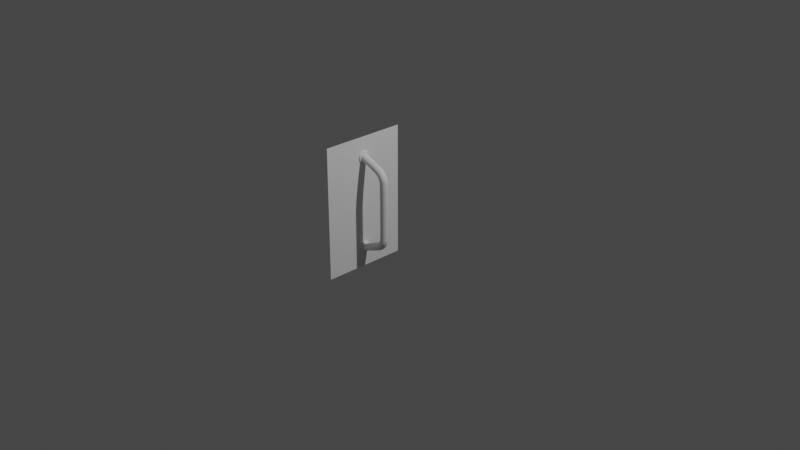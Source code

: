 # Source: fortnite-handle.blend  (saved by Blender 2.83.20; exported with 4.5.12 LTS)
import bpy
from mathutils import Matrix  # noqa: F401  (used for matrix-valued properties, if any)

bpy.ops.wm.read_factory_settings(use_empty=True)
scene = bpy.context.scene
scene.name = 'Scene'

# ---- collections
col_collection = bpy.data.collections.new('Collection'); scene.collection.children.link(col_collection)
col_handle = bpy.data.collections.new('Handle'); scene.collection.children.link(col_handle)

# ---- world
world_world = bpy.data.worlds.new('World'); scene.world = world_world
world_world.use_nodes = True; world_world.node_tree.nodes.clear()
_N = world_world.node_tree.nodes; _L = world_world.node_tree.links
n0 = _N.new('ShaderNodeOutputWorld'); n0.name = 'World Output'; n0.location = (300, 300)
n1 = _N.new('ShaderNodeBackground'); n1.name = 'Background'; n1.location = (10, 300)
n1.inputs[0].default_value = (0.05088, 0.05088, 0.05088, 1.0)
_L.new(n1.outputs[0], n0.inputs[0])
n0.is_active_output = True
world_world.color = (0.05088, 0.05088, 0.05088)
world_world.use_sun_shadow = False
world_world.sun_shadow_jitter_overblur = 0.0

# ---- cameras
cam_camera = bpy.data.cameras.new('Camera')
cam_camera.clip_end = 100.0
cam_camera.ortho_scale = 7.314

# ---- lights
light_light = bpy.data.lights.new('Light', 'POINT')
light_light.transmission_factor = 0.0
light_light.energy = 1000.0
light_light.shadow_soft_size = 0.1
light_light.shadow_maximum_resolution = 0.006
light_light.use_absolute_resolution = True

# ---- meshes
me_plane_001 = bpy.data.meshes.new('Plane.001')
me_plane_001.from_pydata([(-1.0, -0.05109, -0.9297), (-1.0, -0.08267, -0.9731), (-1.0, -0.08267, -1.027), (-1.0, -0.05109, -1.07), (-1.0, 5.049e-08, -1.087), (-1.0, 0.05109, -1.07), (-1.0, 0.08267, -1.027), (-1.0, 0.08267, -0.9731), (-1.0, 0.05109, -0.9297), (-1.0, 4.289e-08, -0.9131), (-0.6288, -0.0529, -0.7767), (-0.6088, -0.0856, -0.817), (-0.5842, -0.0856, -0.8669), (-0.5643, -0.0529, -0.9072), (-0.5566, 5.655e-08, -0.9226), (-0.5643, 0.0529, -0.9072), (-0.5842, 0.0856, -0.8669), (-0.6088, 0.0856, -0.817), (-0.6288, 0.0529, -0.7767), (-0.6364, 2.156e-08, -0.7613), (-0.5794, -0.0529, -0.7474), (-0.5508, -0.0856, -0.7821), (-0.5153, -0.0856, -0.825), (-0.4867, -0.0529, -0.8597), (-0.4757, 5.716e-08, -0.8729), (-0.4867, 0.0529, -0.8597), (-0.5153, 0.0856, -0.825), (-0.5508, 0.0856, -0.7821), (-0.5794, 0.0529, -0.7474), (-0.5904, 2.129e-08, -0.7342), (-0.5394, -0.0529, -0.7028), (-0.5022, -0.0856, -0.7282), (-0.4563, -0.0856, -0.7595), (-0.4191, -0.0529, -0.7849), (-0.4049, 5.417e-08, -0.7946), (-0.4191, 0.0529, -0.7849), (-0.4563, 0.0856, -0.7595), (-0.5022, 0.0856, -0.7282), (-0.5394, 0.0529, -0.7028), (-0.5536, 1.993e-08, -0.6931), (-0.5125, -0.0529, -0.6493), (-0.4697, -0.0856, -0.6633), (-0.4169, -0.0856, -0.6807), (-0.3742, -0.0529, -0.6947), (-0.3578, 4.853e-08, -0.7001), (-0.3742, 0.0529, -0.6947), (-0.4169, 0.0856, -0.6807), (-0.4697, 0.0856, -0.6633), (-0.5125, 0.0529, -0.6493), (-0.5288, 1.86e-08, -0.6439), (-0.5033, -0.0529, -0.5927), (-0.4584, -0.0856, -0.5966), (-0.403, -0.0856, -0.6013), (-0.3582, -0.0529, -0.6051), (-0.341, 4.462e-08, -0.6066), (-0.3582, 0.0529, -0.6051), (-0.403, 0.0856, -0.6013), (-0.4584, 0.0856, -0.5966), (-0.5033, 0.0529, -0.5927), (-0.5204, 1.485e-08, -0.5912), (-0.5033, -0.0529, 0.5927), (-0.4584, -0.0856, 0.5966), (-0.403, -0.0856, 0.6013), (-0.3582, -0.0529, 0.6051), (-0.341, -2.344e-08, 0.6066), (-0.3582, 0.0529, 0.6051), (-0.403, 0.0856, 0.6013), (-0.4584, 0.0856, 0.5966), (-0.5033, 0.0529, 0.5927), (-0.5204, -5.187e-08, 0.5912), (-0.5125, -0.0529, 0.6493), (-0.4697, -0.0856, 0.6633), (-0.4169, -0.0856, 0.6807), (-0.3742, -0.0529, 0.6947), (-0.3578, -2.898e-08, 0.7001), (-0.3742, 0.0529, 0.6947), (-0.4169, 0.0856, 0.6807), (-0.4697, 0.0856, 0.6633), (-0.5125, 0.0529, 0.6493), (-0.5288, -5.399e-08, 0.6439), (-0.5394, -0.0529, 0.7028), (-0.5022, -0.0856, 0.7282), (-0.4563, -0.0856, 0.7595), (-0.4191, -0.0529, 0.7849), (-0.4049, -3.089e-08, 0.7946), (-0.4191, 0.0529, 0.7849), (-0.4563, 0.0856, 0.7595), (-0.5022, 0.0856, 0.7282), (-0.5394, 0.0529, 0.7028), (-0.5536, -5.812e-08, 0.6931), (-0.5794, -0.0529, 0.7474), (-0.5508, -0.0856, 0.7821), (-0.5153, -0.0856, 0.825), (-0.4867, -0.0529, 0.8597), (-0.4757, -3.667e-08, 0.8729), (-0.4867, 0.0529, 0.8597), (-0.5153, 0.0856, 0.825), (-0.5508, 0.0856, 0.7821), (-0.5794, 0.0529, 0.7474), (-0.5904, -5.854e-08, 0.7342), (-0.6288, -0.0529, 0.7767), (-0.6088, -0.0856, 0.817), (-0.5842, -0.0856, 0.8669), (-0.5643, -0.0529, 0.9072), (-0.5566, -3.793e-08, 0.9226), (-0.5643, 0.0529, 0.9072), (-0.5842, 0.0856, 0.8669), (-0.6088, 0.0856, 0.817), (-0.6288, 0.0529, 0.7767), (-0.6364, -5.881e-08, 0.7613), (-1.0, -0.05109, 0.9297), (-1.0, -0.08267, 0.9731), (-1.0, -0.08267, 1.027), (-1.0, -0.05109, 1.07), (-1.0, -3.693e-08, 1.087), (-1.0, 0.05109, 1.07), (-1.0, 0.08267, 1.027), (-1.0, 0.08267, 0.9731), (-1.0, 0.05109, 0.9297), (-1.0, -4.453e-08, 0.9131), (-1.0, -0.07885, -0.8915), (-1.0, -0.1276, -0.9585), (-1.0, -0.1276, -1.041), (-1.0, -0.07885, -1.109), (-1.0, 5.377e-08, -1.134), (-1.0, 0.07886, -1.109), (-1.0, 0.1276, -1.041), (-1.0, 0.1276, -0.9585), (-1.0, 0.07886, -0.8915), (-1.0, 4.204e-08, -0.8658), (-1.0, -0.07886, 0.8915), (-1.0, -0.1276, 0.9585), (-1.0, -0.1276, 1.041), (-1.0, -0.07886, 1.109), (-1.0, -3.487e-08, 1.134), (-1.0, 0.07885, 1.109), (-1.0, 0.1276, 1.041), (-1.0, 0.1276, 0.9585), (-1.0, 0.07885, 0.8915), (-1.0, -4.66e-08, 0.8658), (-1.039, -0.07885, -0.8915), (-1.039, -0.1276, -0.9585), (-1.039, -0.1276, -1.041), (-1.039, -0.07885, -1.109), (-1.039, 5.377e-08, -1.134), (-1.039, 0.07886, -1.109), (-1.039, 0.1276, -1.041), (-1.039, 0.1276, -0.9585), (-1.039, 0.07886, -0.8915), (-1.039, 4.204e-08, -0.8658), (-1.039, -0.07886, 0.8915), (-1.039, -0.1276, 0.9585), (-1.039, -0.1276, 1.041), (-1.039, -0.07886, 1.109), (-1.039, -3.487e-08, 1.134), (-1.039, 0.07885, 1.109), (-1.039, 0.1276, 1.041), (-1.039, 0.1276, 0.9585), (-1.039, 0.07885, 0.8915), (-1.039, -4.66e-08, 0.8658), (-0.9971, -0.05111, 0.9285), (-0.9972, -4.464e-08, 0.9119), (-0.997, -0.0827, 0.9719), (-0.9968, -0.0827, 1.026), (-0.9966, -0.05111, 1.069), (-0.9966, -3.694e-08, 1.086), (-0.9966, 0.05111, 1.069), (-0.9968, 0.0827, 1.026), (-0.997, 0.0827, 0.9719), (-0.9971, 0.05111, 0.9285), (-1.0, -0.05482, 0.9246), (-1.0, -4.481e-08, 0.9067), (-1.0, 0.08869, 0.9712), (-1.0, 0.08869, 1.029), (-1.0, -3.665e-08, 1.093), (-1.0, -0.05482, 1.075), (-1.0, 0.05482, 0.9246), (-1.0, -0.08869, 0.9712), (-1.0, 0.05482, 1.075), (-1.0, -0.08869, 1.029), (-0.9953, -0.05112, -0.9277), (-0.9954, 4.262e-08, -0.9111), (-0.995, -0.08271, -0.9711), (-0.9947, -0.08271, -1.025), (-0.9944, -0.05112, -1.068), (-0.9943, 5.057e-08, -1.085), (-0.9944, 0.05112, -1.068), (-0.9947, 0.08271, -1.025), (-0.995, 0.08271, -0.9711), (-0.9953, 0.05112, -0.9277), (-1.0, -0.05543, -0.9237), (-1.0, -0.08969, -0.9709), (-1.0, 0.05543, -1.076), (-1.0, 0.08969, -1.029), (-1.0, -0.05543, -1.076), (-1.0, 5.1e-08, -1.094), (-1.0, 0.05543, -0.9237), (-1.0, 4.276e-08, -0.9057), (-1.0, -0.08969, -1.029), (-1.0, 0.08969, -0.9709)], [], [(180, 10, 19, 181), (182, 11, 10, 180), (183, 12, 11, 182), (184, 13, 12, 183), (185, 14, 13, 184), (186, 15, 14, 185), (187, 16, 15, 186), (188, 17, 16, 187), (189, 18, 17, 188), (181, 19, 18, 189), (10, 20, 29, 19), (11, 21, 20, 10), (12, 22, 21, 11), (13, 23, 22, 12), (14, 24, 23, 13), (15, 25, 24, 14), (16, 26, 25, 15), (17, 27, 26, 16), (18, 28, 27, 17), (19, 29, 28, 18), (20, 30, 39, 29), (21, 31, 30, 20), (22, 32, 31, 21), (23, 33, 32, 22), (24, 34, 33, 23), (25, 35, 34, 24), (26, 36, 35, 25), (27, 37, 36, 26), (28, 38, 37, 27), (29, 39, 38, 28), (30, 40, 49, 39), (31, 41, 40, 30), (32, 42, 41, 31), (33, 43, 42, 32), (34, 44, 43, 33), (35, 45, 44, 34), (36, 46, 45, 35), (37, 47, 46, 36), (38, 48, 47, 37), (39, 49, 48, 38), (40, 50, 59, 49), (41, 51, 50, 40), (42, 52, 51, 41), (43, 53, 52, 42), (44, 54, 53, 43), (45, 55, 54, 44), (46, 56, 55, 45), (47, 57, 56, 46), (48, 58, 57, 47), (49, 59, 58, 48), (50, 60, 69, 59), (51, 61, 60, 50), (52, 62, 61, 51), (53, 63, 62, 52), (54, 64, 63, 53), (55, 65, 64, 54), (56, 66, 65, 55), (57, 67, 66, 56), (58, 68, 67, 57), (59, 69, 68, 58), (60, 70, 79, 69), (61, 71, 70, 60), (62, 72, 71, 61), (63, 73, 72, 62), (64, 74, 73, 63), (65, 75, 74, 64), (66, 76, 75, 65), (67, 77, 76, 66), (68, 78, 77, 67), (69, 79, 78, 68), (70, 80, 89, 79), (71, 81, 80, 70), (72, 82, 81, 71), (73, 83, 82, 72), (74, 84, 83, 73), (75, 85, 84, 74), (76, 86, 85, 75), (77, 87, 86, 76), (78, 88, 87, 77), (79, 89, 88, 78), (80, 90, 99, 89), (81, 91, 90, 80), (82, 92, 91, 81), (83, 93, 92, 82), (84, 94, 93, 83), (85, 95, 94, 84), (86, 96, 95, 85), (87, 97, 96, 86), (88, 98, 97, 87), (89, 99, 98, 88), (90, 100, 109, 99), (91, 101, 100, 90), (92, 102, 101, 91), (93, 103, 102, 92), (94, 104, 103, 93), (95, 105, 104, 94), (96, 106, 105, 95), (97, 107, 106, 96), (98, 108, 107, 97), (99, 109, 108, 98), (160, 110, 119, 161), (162, 111, 110, 160), (163, 112, 111, 162), (164, 113, 112, 163), (165, 114, 113, 164), (166, 115, 114, 165), (167, 116, 115, 166), (168, 117, 116, 167), (169, 118, 117, 168), (161, 119, 118, 169), (171, 170, 130, 139), (173, 172, 137, 136), (191, 190, 120, 121), (193, 192, 125, 126), (175, 174, 134, 133), (195, 194, 123, 124), (197, 196, 128, 129), (172, 176, 138, 137), (170, 177, 131, 130), (176, 171, 139, 138), (198, 191, 121, 122), (199, 193, 126, 127), (174, 178, 135, 134), (190, 197, 129, 120), (192, 195, 124, 125), (177, 179, 132, 131), (178, 173, 136, 135), (194, 198, 122, 123), (196, 199, 127, 128), (179, 175, 133, 132), (123, 122, 142, 143), (137, 138, 158, 157), (130, 131, 151, 150), (124, 123, 143, 144), (138, 139, 159, 158), (131, 132, 152, 151), (125, 124, 144, 145), (132, 133, 153, 152), (126, 125, 145, 146), (133, 134, 154, 153), (127, 126, 146, 147), (120, 129, 149, 140), (134, 135, 155, 154), (128, 127, 147, 148), (121, 120, 140, 141), (135, 136, 156, 155), (129, 128, 148, 149), (122, 121, 141, 142), (136, 137, 157, 156), (139, 130, 150, 159), (109, 161, 169, 108), (108, 169, 168, 107), (107, 168, 167, 106), (106, 167, 166, 105), (105, 166, 165, 104), (104, 165, 164, 103), (103, 164, 163, 102), (102, 163, 162, 101), (101, 162, 160, 100), (100, 160, 161, 109), (112, 113, 175, 179), (115, 116, 173, 178), (111, 112, 179, 177), (114, 115, 178, 174), (118, 119, 171, 176), (110, 111, 177, 170), (117, 118, 176, 172), (113, 114, 174, 175), (116, 117, 172, 173), (119, 110, 170, 171), (9, 181, 189, 8), (8, 189, 188, 7), (7, 188, 187, 6), (6, 187, 186, 5), (5, 186, 185, 4), (4, 185, 184, 3), (3, 184, 183, 2), (2, 183, 182, 1), (1, 182, 180, 0), (0, 180, 181, 9), (8, 7, 199, 196), (3, 2, 198, 194), (5, 4, 195, 192), (0, 9, 197, 190), (7, 6, 193, 199), (2, 1, 191, 198), (9, 8, 196, 197), (4, 3, 194, 195), (6, 5, 192, 193), (1, 0, 190, 191)])
me_plane_001.polygons.foreach_set('use_smooth', [True] * 190)
_uv = me_plane_001.uv_layers.new(name='UVMap')
_uv.uv.foreach_set('vector', [0.00116, 1.0, 0.09091, 1.0, 0.09091, 0.9, 0.00116, 0.9, 0.00116, 0.1, 0.09091, 0.1, 0.09091, 0.0, 0.00116, 0.0, 0.00116, 0.2, 0.09091, 0.2, 0.09091, 0.1, 0.00116, 0.1, 0.00116, 0.3, 0.09091, 0.3, 0.09091, 0.2, 0.00116, 0.2, 0.00116, 0.4, 0.09091, 0.4, 0.09091, 0.3, 0.00116, 0.3, 0.00116, 0.5, 0.09091, 0.5, 0.09091, 0.4, 0.00116, 0.4, 0.00116, 0.6, 0.09091, 0.6, 0.09091, 0.5, 0.00116, 0.5, 0.00116, 0.7, 0.09091, 0.7, 0.09091, 0.6, 0.00116, 0.6, 0.00116, 0.8, 0.09091, 0.8, 0.09091, 0.7, 0.00116, 0.7, 0.00116, 0.9, 0.09091, 0.9, 0.09091, 0.8, 0.00116, 0.8, 0.09091, 1.0, 0.1818, 1.0, 0.1818, 0.9, 0.09091, 0.9, 0.09091, 0.1, 0.1818, 0.1, 0.1818, 0.0, 0.09091, 0.0, 0.09091, 0.2, 0.1818, 0.2, 0.1818, 0.1, 0.09091, 0.1, 0.09091, 0.3, 0.1818, 0.3, 0.1818, 0.2, 0.09091, 0.2, 0.09091, 0.4, 0.1818, 0.4, 0.1818, 0.3, 0.09091, 0.3, 0.09091, 0.5, 0.1818, 0.5, 0.1818, 0.4, 0.09091, 0.4, 0.09091, 0.6, 0.1818, 0.6, 0.1818, 0.5, 0.09091, 0.5, 0.09091, 0.7, 0.1818, 0.7, 0.1818, 0.6, 0.09091, 0.6, 0.09091, 0.8, 0.1818, 0.8, 0.1818, 0.7, 0.09091, 0.7, 0.09091, 0.9, 0.1818, 0.9, 0.1818, 0.8, 0.09091, 0.8, 0.1818, 1.0, 0.2727, 1.0, 0.2727, 0.9, 0.1818, 0.9, 0.1818, 0.1, 0.2727, 0.1, 0.2727, 0.0, 0.1818, 0.0, 0.1818, 0.2, 0.2727, 0.2, 0.2727, 0.1, 0.1818, 0.1, 0.1818, 0.3, 0.2727, 0.3, 0.2727, 0.2, 0.1818, 0.2, 0.1818, 0.4, 0.2727, 0.4, 0.2727, 0.3, 0.1818, 0.3, 0.1818, 0.5, 0.2727, 0.5, 0.2727, 0.4, 0.1818, 0.4, 0.1818, 0.6, 0.2727, 0.6, 0.2727, 0.5, 0.1818, 0.5, 0.1818, 0.7, 0.2727, 0.7, 0.2727, 0.6, 0.1818, 0.6, 0.1818, 0.8, 0.2727, 0.8, 0.2727, 0.7, 0.1818, 0.7, 0.1818, 0.9, 0.2727, 0.9, 0.2727, 0.8, 0.1818, 0.8, 0.2727, 1.0, 0.3636, 1.0, 0.3636, 0.9, 0.2727, 0.9, 0.2727, 0.1, 0.3636, 0.1, 0.3636, 0.0, 0.2727, 0.0, 0.2727, 0.2, 0.3636, 0.2, 0.3636, 0.1, 0.2727, 0.1, 0.2727, 0.3, 0.3636, 0.3, 0.3636, 0.2, 0.2727, 0.2, 0.2727, 0.4, 0.3636, 0.4, 0.3636, 0.3, 0.2727, 0.3, 0.2727, 0.5, 0.3636, 0.5, 0.3636, 0.4, 0.2727, 0.4, 0.2727, 0.6, 0.3636, 0.6, 0.3636, 0.5, 0.2727, 0.5, 0.2727, 0.7, 0.3636, 0.7, 0.3636, 0.6, 0.2727, 0.6, 0.2727, 0.8, 0.3636, 0.8, 0.3636, 0.7, 0.2727, 0.7, 0.2727, 0.9, 0.3636, 0.9, 0.3636, 0.8, 0.2727, 0.8, 0.3636, 1.0, 0.4545, 1.0, 0.4545, 0.9, 0.3636, 0.9, 0.3636, 0.1, 0.4545, 0.1, 0.4545, 0.0, 0.3636, 0.0, 0.3636, 0.2, 0.4545, 0.2, 0.4545, 0.1, 0.3636, 0.1, 0.3636, 0.3, 0.4545, 0.3, 0.4545, 0.2, 0.3636, 0.2, 0.3636, 0.4, 0.4545, 0.4, 0.4545, 0.3, 0.3636, 0.3, 0.3636, 0.5, 0.4545, 0.5, 0.4545, 0.4, 0.3636, 0.4, 0.3636, 0.6, 0.4545, 0.6, 0.4545, 0.5, 0.3636, 0.5, 0.3636, 0.7, 0.4545, 0.7, 0.4545, 0.6, 0.3636, 0.6, 0.3636, 0.8, 0.4545, 0.8, 0.4545, 0.7, 0.3636, 0.7, 0.3636, 0.9, 0.4545, 0.9, 0.4545, 0.8, 0.3636, 0.8, 0.4545, 1.0, 0.5455, 1.0, 0.5455, 0.9, 0.4545, 0.9, 0.4545, 0.1, 0.5455, 0.1, 0.5455, 0.0, 0.4545, 0.0, 0.4545, 0.2, 0.5455, 0.2, 0.5455, 0.1, 0.4545, 0.1, 0.4545, 0.3, 0.5455, 0.3, 0.5455, 0.2, 0.4545, 0.2, 0.4545, 0.4, 0.5455, 0.4, 0.5455, 0.3, 0.4545, 0.3, 0.4545, 0.5, 0.5455, 0.5, 0.5455, 0.4, 0.4545, 0.4, 0.4545, 0.6, 0.5455, 0.6, 0.5455, 0.5, 0.4545, 0.5, 0.4545, 0.7, 0.5455, 0.7, 0.5455, 0.6, 0.4545, 0.6, 0.4545, 0.8, 0.5455, 0.8, 0.5455, 0.7, 0.4545, 0.7, 0.4545, 0.9, 0.5455, 0.9, 0.5455, 0.8, 0.4545, 0.8, 0.5455, 1.0, 0.6364, 1.0, 0.6364, 0.9, 0.5455, 0.9, 0.5455, 0.1, 0.6364, 0.1, 0.6364, 0.0, 0.5455, 0.0, 0.5455, 0.2, 0.6364, 0.2, 0.6364, 0.1, 0.5455, 0.1, 0.5455, 0.3, 0.6364, 0.3, 0.6364, 0.2, 0.5455, 0.2, 0.5455, 0.4, 0.6364, 0.4, 0.6364, 0.3, 0.5455, 0.3, 0.5455, 0.5, 0.6364, 0.5, 0.6364, 0.4, 0.5455, 0.4, 0.5455, 0.6, 0.6364, 0.6, 0.6364, 0.5, 0.5455, 0.5, 0.5455, 0.7, 0.6364, 0.7, 0.6364, 0.6, 0.5455, 0.6, 0.5455, 0.8, 0.6364, 0.8, 0.6364, 0.7, 0.5455, 0.7, 0.5455, 0.9, 0.6364, 0.9, 0.6364, 0.8, 0.5455, 0.8, 0.6364, 1.0, 0.7273, 1.0, 0.7273, 0.9, 0.6364, 0.9, 0.6364, 0.1, 0.7273, 0.1, 0.7273, 0.0, 0.6364, 0.0, 0.6364, 0.2, 0.7273, 0.2, 0.7273, 0.1, 0.6364, 0.1, 0.6364, 0.3, 0.7273, 0.3, 0.7273, 0.2, 0.6364, 0.2, 0.6364, 0.4, 0.7273, 0.4, 0.7273, 0.3, 0.6364, 0.3, 0.6364, 0.5, 0.7273, 0.5, 0.7273, 0.4, 0.6364, 0.4, 0.6364, 0.6, 0.7273, 0.6, 0.7273, 0.5, 0.6364, 0.5, 0.6364, 0.7, 0.7273, 0.7, 0.7273, 0.6, 0.6364, 0.6, 0.6364, 0.8, 0.7273, 0.8, 0.7273, 0.7, 0.6364, 0.7, 0.6364, 0.9, 0.7273, 0.9, 0.7273, 0.8, 0.6364, 0.8, 0.7273, 1.0, 0.8182, 1.0, 0.8182, 0.9, 0.7273, 0.9, 0.7273, 0.1, 0.8182, 0.1, 0.8182, 0.0, 0.7273, 0.0, 0.7273, 0.2, 0.8182, 0.2, 0.8182, 0.1, 0.7273, 0.1, 0.7273, 0.3, 0.8182, 0.3, 0.8182, 0.2, 0.7273, 0.2, 0.7273, 0.4, 0.8182, 0.4, 0.8182, 0.3, 0.7273, 0.3, 0.7273, 0.5, 0.8182, 0.5, 0.8182, 0.4, 0.7273, 0.4, 0.7273, 0.6, 0.8182, 0.6, 0.8182, 0.5, 0.7273, 0.5, 0.7273, 0.7, 0.8182, 0.7, 0.8182, 0.6, 0.7273, 0.6, 0.7273, 0.8, 0.8182, 0.8, 0.8182, 0.7, 0.7273, 0.7, 0.7273, 0.9, 0.8182, 0.9, 0.8182, 0.8, 0.7273, 0.8, 0.8182, 1.0, 0.9091, 1.0, 0.9091, 0.9, 0.8182, 0.9, 0.8182, 0.1, 0.9091, 0.1, 0.9091, 0.0, 0.8182, 0.0, 0.8182, 0.2, 0.9091, 0.2, 0.9091, 0.1, 0.8182, 0.1, 0.8182, 0.3, 0.9091, 0.3, 0.9091, 0.2, 0.8182, 0.2, 0.8182, 0.4, 0.9091, 0.4, 0.9091, 0.3, 0.8182, 0.3, 0.8182, 0.5, 0.9091, 0.5, 0.9091, 0.4, 0.8182, 0.4, 0.8182, 0.6, 0.9091, 0.6, 0.9091, 0.5, 0.8182, 0.5, 0.8182, 0.7, 0.9091, 0.7, 0.9091, 0.6, 0.8182, 0.6, 0.8182, 0.8, 0.9091, 0.8, 0.9091, 0.7, 0.8182, 0.7, 0.8182, 0.9, 0.9091, 0.9, 0.9091, 0.8, 0.8182, 0.8, 0.9993, 1.0, 1.0, 1.0, 1.0, 0.9, 0.9993, 0.9, 0.9993, 0.1, 1.0, 0.1, 1.0, 0.0, 0.9993, 0.0, 0.9993, 0.2, 1.0, 0.2, 1.0, 0.1, 0.9993, 0.1, 0.9993, 0.3, 1.0, 0.3, 1.0, 0.2, 0.9993, 0.2, 0.9993, 0.4, 1.0, 0.4, 1.0, 0.3, 0.9993, 0.3, 0.9993, 0.5, 1.0, 0.5, 1.0, 0.4, 0.9993, 0.4, 0.9993, 0.6, 1.0, 0.6, 1.0, 0.5, 0.9993, 0.5, 0.9993, 0.7, 1.0, 0.7, 1.0, 0.6, 0.9993, 0.6, 0.9993, 0.8, 1.0, 0.8, 1.0, 0.7, 0.9993, 0.7, 0.9993, 0.9, 1.0, 0.9, 1.0, 0.8, 0.9993, 0.8, 1.0, 0.9, 1.0, 1.0, 1.0, 1.0, 1.0, 0.9, 1.0, 0.6, 1.0, 0.7, 1.0, 0.7, 1.0, 0.6, 0.0, 0.1, 0.0, 0.0, 0.0, 0.0, 0.0, 0.1, 0.0, 0.6, 0.0, 0.5, 0.0, 0.5, 0.0, 0.6, 1.0, 0.3, 1.0, 0.4, 1.0, 0.4, 1.0, 0.3, 0.0, 0.4, 0.0, 0.3, 0.0, 0.3, 0.0, 0.4, 0.0, 0.9, 0.0, 0.8, 0.0, 0.8, 0.0, 0.9, 1.0, 0.7, 1.0, 0.8, 1.0, 0.8, 1.0, 0.7, 1.0, 0.0, 1.0, 0.1, 1.0, 0.1, 1.0, 0.0, 1.0, 0.8, 1.0, 0.9, 1.0, 0.9, 1.0, 0.8, 0.0, 0.2, 0.0, 0.1, 0.0, 0.1, 0.0, 0.2, 0.0, 0.7, 0.0, 0.6, 0.0, 0.6, 0.0, 0.7, 1.0, 0.4, 1.0, 0.5, 1.0, 0.5, 1.0, 0.4, 0.0, 1.0, 0.0, 0.9, 0.0, 0.9, 0.0, 1.0, 0.0, 0.5, 0.0, 0.4, 0.0, 0.4, 0.0, 0.5, 1.0, 0.1, 1.0, 0.2, 1.0, 0.2, 1.0, 0.1, 1.0, 0.5, 1.0, 0.6, 1.0, 0.6, 1.0, 0.5, 0.0, 0.3, 0.0, 0.2, 0.0, 0.2, 0.0, 0.3, 0.0, 0.8, 0.0, 0.7, 0.0, 0.7, 0.0, 0.8, 1.0, 0.2, 1.0, 0.3, 1.0, 0.3, 1.0, 0.2, 0.0, 0.3, 0.0, 0.2, 0.0, 0.2, 0.0, 0.3, 1.0, 0.7, 1.0, 0.8, 1.0, 0.8, 1.0, 0.7, 1.0, 0.0, 1.0, 0.1, 1.0, 0.1, 1.0, 0.0, 0.0, 0.4, 0.0, 0.3, 0.0, 0.3, 0.0, 0.4, 1.0, 0.8, 1.0, 0.9, 1.0, 0.9, 1.0, 0.8, 1.0, 0.1, 1.0, 0.2, 1.0, 0.2, 1.0, 0.1, 0.0, 0.5, 0.0, 0.4, 0.0, 0.4, 0.0, 0.5, 1.0, 0.2, 1.0, 0.3, 1.0, 0.3, 1.0, 0.2, 0.0, 0.6, 0.0, 0.5, 0.0, 0.5, 0.0, 0.6, 1.0, 0.3, 1.0, 0.4, 1.0, 0.4, 1.0, 0.3, 0.0, 0.7, 0.0, 0.6, 0.0, 0.6, 0.0, 0.7, 0.0, 1.0, 0.0, 0.9, 0.0, 0.9, 0.0, 1.0, 1.0, 0.4, 1.0, 0.5, 1.0, 0.5, 1.0, 0.4, 0.0, 0.8, 0.0, 0.7, 0.0, 0.7, 0.0, 0.8, 0.0, 0.1, 0.0, 0.0, 0.0, 0.0, 0.0, 0.1, 1.0, 0.5, 1.0, 0.6, 1.0, 0.6, 1.0, 0.5, 0.0, 0.9, 0.0, 0.8, 0.0, 0.8, 0.0, 0.9, 0.0, 0.2, 0.0, 0.1, 0.0, 0.1, 0.0, 0.2, 1.0, 0.6, 1.0, 0.7, 1.0, 0.7, 1.0, 0.6, 1.0, 0.9, 1.0, 1.0, 1.0, 1.0, 1.0, 0.9, 0.9091, 0.9, 0.9993, 0.9, 0.9993, 0.8, 0.9091, 0.8, 0.9091, 0.8, 0.9993, 0.8, 0.9993, 0.7, 0.9091, 0.7, 0.9091, 0.7, 0.9993, 0.7, 0.9993, 0.6, 0.9091, 0.6, 0.9091, 0.6, 0.9993, 0.6, 0.9993, 0.5, 0.9091, 0.5, 0.9091, 0.5, 0.9993, 0.5, 0.9993, 0.4, 0.9091, 0.4, 0.9091, 0.4, 0.9993, 0.4, 0.9993, 0.3, 0.9091, 0.3, 0.9091, 0.3, 0.9993, 0.3, 0.9993, 0.2, 0.9091, 0.2, 0.9091, 0.2, 0.9993, 0.2, 0.9993, 0.1, 0.9091, 0.1, 0.9091, 0.1, 0.9993, 0.1, 0.9993, 0.0, 0.9091, 0.0, 0.9091, 1.0, 0.9993, 1.0, 0.9993, 0.9, 0.9091, 0.9, 1.0, 0.2, 1.0, 0.3, 1.0, 0.3, 1.0, 0.2, 1.0, 0.5, 1.0, 0.6, 1.0, 0.6, 1.0, 0.5, 1.0, 0.1, 1.0, 0.2, 1.0, 0.2, 1.0, 0.1, 1.0, 0.4, 1.0, 0.5, 1.0, 0.5, 1.0, 0.4, 1.0, 0.8, 1.0, 0.9, 1.0, 0.9, 1.0, 0.8, 1.0, 0.0, 1.0, 0.1, 1.0, 0.1, 1.0, 0.0, 1.0, 0.7, 1.0, 0.8, 1.0, 0.8, 1.0, 0.7, 1.0, 0.3, 1.0, 0.4, 1.0, 0.4, 1.0, 0.3, 1.0, 0.6, 1.0, 0.7, 1.0, 0.7, 1.0, 0.6, 1.0, 0.9, 1.0, 1.0, 1.0, 1.0, 1.0, 0.9, 0.0, 0.9, 0.00116, 0.9, 0.00116, 0.8, 0.0, 0.8, 0.0, 0.8, 0.00116, 0.8, 0.00116, 0.7, 0.0, 0.7, 0.0, 0.7, 0.00116, 0.7, 0.00116, 0.6, 0.0, 0.6, 0.0, 0.6, 0.00116, 0.6, 0.00116, 0.5, 0.0, 0.5, 0.0, 0.5, 0.00116, 0.5, 0.00116, 0.4, 0.0, 0.4, 0.0, 0.4, 0.00116, 0.4, 0.00116, 0.3, 0.0, 0.3, 0.0, 0.3, 0.00116, 0.3, 0.00116, 0.2, 0.0, 0.2, 0.0, 0.2, 0.00116, 0.2, 0.00116, 0.1, 0.0, 0.1, 0.0, 0.1, 0.00116, 0.1, 0.00116, 0.0, 0.0, 0.0, 0.0, 1.0, 0.00116, 1.0, 0.00116, 0.9, 0.0, 0.9, 0.0, 0.8, 0.0, 0.7, 0.0, 0.7, 0.0, 0.8, 0.0, 0.3, 0.0, 0.2, 0.0, 0.2, 0.0, 0.3, 0.0, 0.5, 0.0, 0.4, 0.0, 0.4, 0.0, 0.5, 0.0, 1.0, 0.0, 0.9, 0.0, 0.9, 0.0, 1.0, 0.0, 0.7, 0.0, 0.6, 0.0, 0.6, 0.0, 0.7, 0.0, 0.2, 0.0, 0.1, 0.0, 0.1, 0.0, 0.2, 0.0, 0.9, 0.0, 0.8, 0.0, 0.8, 0.0, 0.9, 0.0, 0.4, 0.0, 0.3, 0.0, 0.3, 0.0, 0.4, 0.0, 0.6, 0.0, 0.5, 0.0, 0.5, 0.0, 0.6, 0.0, 0.1, 0.0, 0.0, 0.0, 0.0, 0.0, 0.1])
me_plane_001.use_remesh_fix_poles = True
me_plane_001.use_remesh_preserve_attributes = False
me_plane_001.use_mirror_vertex_groups = False
me_plane_001.update()
me_plane_002 = bpy.data.meshes.new('Plane.002')
me_plane_002.from_pydata([(-1.029, -0.9282, 1.432), (-1.029, -0.9282, -1.432), (-1.029, 0.9282, 1.432), (-1.029, 0.9282, -1.432)], [], [(0, 1, 3, 2)])
_uv = me_plane_002.uv_layers.new(name='UVMap')
_uv.uv.foreach_set('vector', [0.0, 0.0, 1.0, 0.0, 1.0, 1.0, 0.0, 1.0])
me_plane_002.use_remesh_fix_poles = True
me_plane_002.use_remesh_preserve_attributes = False
me_plane_002.use_mirror_vertex_groups = False
me_plane_002.update()

# ---- objects
ob_light = bpy.data.objects.new('Light', light_light)
ob_camera = bpy.data.objects.new('Camera', cam_camera)
ob_plane = bpy.data.objects.new('Plane', me_plane_001)
ob_plane_001 = bpy.data.objects.new('Plane.001', me_plane_002)

# ---- transforms, parenting, visibility, modifiers, constraints
ob_light.location = (4.076, 1.005, 5.904)
ob_light.rotation_euler = (0.6503, 0.05522, 1.866)
ob_light.lock_rotations_4d = False
ob_light.empty_display_type = 'ARROWS'
ob_light.color = (0.0, 0.0, 0.0, 0.0)
ob_light.lineart.crease_threshold = 0.0
ob_camera.location = (7.359, -6.926, 4.958)
ob_camera.rotation_euler = (1.109, 0.0, 0.8149)
ob_camera.lock_rotations_4d = False
ob_camera.empty_display_type = 'ARROWS'
ob_camera.color = (0.0, 0.0, 0.0, 0.0)
ob_camera.display_type = 'WIRE'
ob_camera.lineart.crease_threshold = 0.0
ob_plane.location = (0.0, 0.0, 0.0)
ob_plane.scale = (0.5171, 0.5171, 0.5171)
ob_plane.lineart.crease_threshold = 0.0
_m = ob_plane.modifiers.new('Subdivision', 'SUBSURF')
_m.uv_smooth = 'PRESERVE_CORNERS'
_m.levels = 2
ob_plane_001.location = (0.0, 0.0, 0.0)
ob_plane_001.scale = (0.5171, 0.5171, 0.5171)
ob_plane_001.lineart.crease_threshold = 0.0

# ---- collection membership
col_collection.objects.link(ob_light)
col_collection.objects.link(ob_camera)
col_handle.objects.link(ob_plane)
col_handle.objects.link(ob_plane_001)

# ---- scene / render settings (as saved in the file)
scene.camera = ob_camera
scene.frame_start = 1; scene.frame_end = 250; scene.frame_set(1)
scene.render.engine = 'BLENDER_EEVEE_NEXT'
scene.cycles.use_denoising = False
scene.cycles.samples = 128
scene.cycles.sampling_pattern = 'TABULATED_SOBOL'
scene.cycles.use_adaptive_sampling = False
scene.cycles.use_light_tree = False
scene.view_settings.view_transform = 'Filmic'
bpy.context.view_layer.update()
